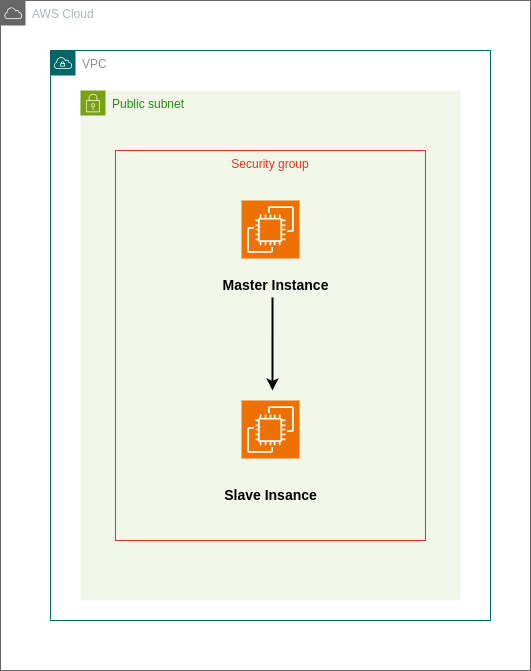

The diagram above was exported from draw.io. Its source (the exported page's mxGraphModel, read from the mxfile embedded in the PNG):
<mxGraphModel dx="1434" dy="793" grid="1" gridSize="10" guides="1" tooltips="1" connect="1" arrows="1" fold="1" page="1" pageScale="1" pageWidth="850" pageHeight="1100" math="0" shadow="0">
  <root>
    <mxCell id="0" />
    <mxCell id="1" parent="0" />
    <mxCell id="Mwnm2RfI6EDY7IO5uGZX-3" value="Public subnet" style="points=[[0,0],[0.25,0],[0.5,0],[0.75,0],[1,0],[1,0.25],[1,0.5],[1,0.75],[1,1],[0.75,1],[0.5,1],[0.25,1],[0,1],[0,0.75],[0,0.5],[0,0.25]];outlineConnect=0;gradientColor=none;html=1;whiteSpace=wrap;fontSize=12;fontStyle=0;container=1;pointerEvents=0;collapsible=0;recursiveResize=0;shape=mxgraph.aws4.group;grIcon=mxgraph.aws4.group_security_group;grStroke=0;strokeColor=#7AA116;fillColor=#F2F6E8;verticalAlign=top;align=left;spacingLeft=30;fontColor=#248814;dashed=0;" vertex="1" parent="1">
      <mxGeometry x="230" y="190" width="380" height="510" as="geometry" />
    </mxCell>
    <mxCell id="Mwnm2RfI6EDY7IO5uGZX-5" value="Security group" style="fillColor=none;strokeColor=#DD3522;verticalAlign=top;fontStyle=0;fontColor=#DD3522;whiteSpace=wrap;html=1;" vertex="1" parent="Mwnm2RfI6EDY7IO5uGZX-3">
      <mxGeometry x="35" y="60" width="310" height="390" as="geometry" />
    </mxCell>
    <mxCell id="Mwnm2RfI6EDY7IO5uGZX-7" value="" style="sketch=0;points=[[0,0,0],[0.25,0,0],[0.5,0,0],[0.75,0,0],[1,0,0],[0,1,0],[0.25,1,0],[0.5,1,0],[0.75,1,0],[1,1,0],[0,0.25,0],[0,0.5,0],[0,0.75,0],[1,0.25,0],[1,0.5,0],[1,0.75,0]];outlineConnect=0;fontColor=#232F3E;fillColor=#ED7100;strokeColor=#ffffff;dashed=0;verticalLabelPosition=bottom;verticalAlign=top;align=center;html=1;fontSize=12;fontStyle=0;aspect=fixed;shape=mxgraph.aws4.resourceIcon;resIcon=mxgraph.aws4.ec2;" vertex="1" parent="Mwnm2RfI6EDY7IO5uGZX-3">
      <mxGeometry x="161" y="310" width="58" height="58" as="geometry" />
    </mxCell>
    <mxCell id="Mwnm2RfI6EDY7IO5uGZX-6" value="" style="sketch=0;points=[[0,0,0],[0.25,0,0],[0.5,0,0],[0.75,0,0],[1,0,0],[0,1,0],[0.25,1,0],[0.5,1,0],[0.75,1,0],[1,1,0],[0,0.25,0],[0,0.5,0],[0,0.75,0],[1,0.25,0],[1,0.5,0],[1,0.75,0]];outlineConnect=0;fontColor=#232F3E;fillColor=#ED7100;strokeColor=#ffffff;dashed=0;verticalLabelPosition=bottom;verticalAlign=top;align=center;html=1;fontSize=12;fontStyle=0;aspect=fixed;shape=mxgraph.aws4.resourceIcon;resIcon=mxgraph.aws4.ec2;" vertex="1" parent="Mwnm2RfI6EDY7IO5uGZX-3">
      <mxGeometry x="161" y="110" width="58" height="58" as="geometry" />
    </mxCell>
    <mxCell id="Mwnm2RfI6EDY7IO5uGZX-12" value="&lt;font size=&quot;1&quot; style=&quot;&quot;&gt;&lt;b style=&quot;font-size: 14px;&quot;&gt;Master Instance&lt;/b&gt;&lt;/font&gt;" style="text;html=1;align=center;verticalAlign=middle;resizable=0;points=[];autosize=1;strokeColor=none;fillColor=none;" vertex="1" parent="Mwnm2RfI6EDY7IO5uGZX-3">
      <mxGeometry x="130" y="180" width="130" height="30" as="geometry" />
    </mxCell>
    <mxCell id="Mwnm2RfI6EDY7IO5uGZX-13" value="&lt;font size=&quot;1&quot; style=&quot;&quot;&gt;&lt;b style=&quot;font-size: 14px;&quot;&gt;Slave Insance&lt;/b&gt;&lt;/font&gt;" style="text;html=1;align=center;verticalAlign=middle;resizable=0;points=[];autosize=1;strokeColor=none;fillColor=none;" vertex="1" parent="Mwnm2RfI6EDY7IO5uGZX-3">
      <mxGeometry x="130" y="390" width="120" height="30" as="geometry" />
    </mxCell>
    <mxCell id="Mwnm2RfI6EDY7IO5uGZX-15" value="" style="endArrow=classic;html=1;rounded=0;exitX=0.477;exitY=0.9;exitDx=0;exitDy=0;exitPerimeter=0;strokeWidth=2;" edge="1" parent="Mwnm2RfI6EDY7IO5uGZX-3" source="Mwnm2RfI6EDY7IO5uGZX-12">
      <mxGeometry width="50" height="50" relative="1" as="geometry">
        <mxPoint x="90" y="250" as="sourcePoint" />
        <mxPoint x="192" y="300" as="targetPoint" />
      </mxGeometry>
    </mxCell>
    <mxCell id="Mwnm2RfI6EDY7IO5uGZX-16" value="VPC" style="sketch=0;outlineConnect=0;gradientColor=none;html=1;whiteSpace=wrap;fontSize=12;fontStyle=0;shape=mxgraph.aws4.group;grIcon=mxgraph.aws4.group_vpc;strokeColor=#006666;fillColor=none;verticalAlign=top;align=left;spacingLeft=30;fontColor=#879196;dashed=0;" vertex="1" parent="1">
      <mxGeometry x="200" y="150" width="440" height="570" as="geometry" />
    </mxCell>
    <mxCell id="Mwnm2RfI6EDY7IO5uGZX-18" value="AWS Cloud" style="sketch=0;outlineConnect=0;gradientColor=none;html=1;whiteSpace=wrap;fontSize=12;fontStyle=0;shape=mxgraph.aws4.group;grIcon=mxgraph.aws4.group_aws_cloud;strokeColor=#666666;fillColor=none;verticalAlign=top;align=left;spacingLeft=30;fontColor=#AAB7B8;dashed=0;" vertex="1" parent="1">
      <mxGeometry x="150" y="100" width="530" height="670" as="geometry" />
    </mxCell>
  </root>
</mxGraphModel>